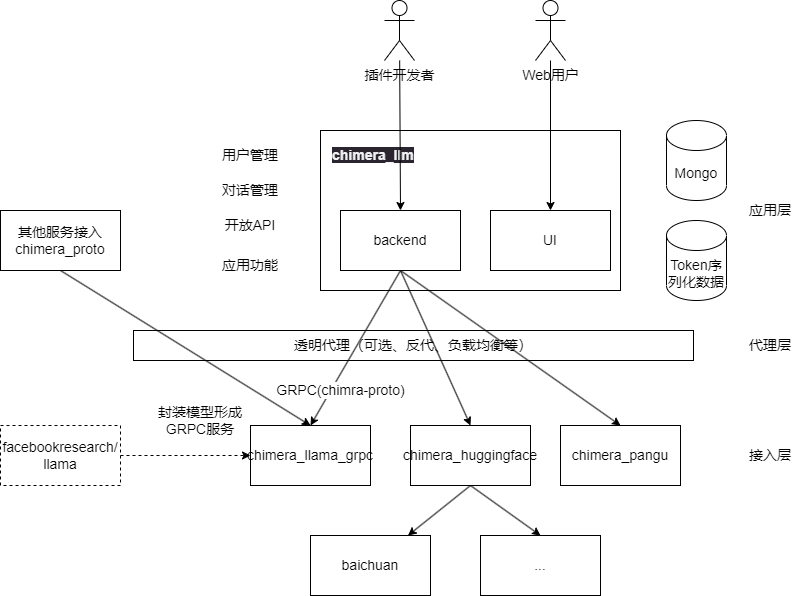

The diagram above was exported from draw.io. Its source (the exported page's mxGraphModel, read from the mxfile embedded in the PNG):
<mxGraphModel dx="907" dy="2275" grid="1" gridSize="10" guides="1" tooltips="1" connect="1" arrows="1" fold="1" page="1" pageScale="1" pageWidth="827" pageHeight="1169" math="0" shadow="0">
  <root>
    <mxCell id="0" />
    <mxCell id="1" parent="0" />
    <mxCell id="38" value="透明代理（可选、反代、负载均衡等）" style="rounded=0;whiteSpace=wrap;html=1;fontSize=14;gradientColor=none;" vertex="1" parent="1">
      <mxGeometry x="147" y="510" width="560" height="30" as="geometry" />
    </mxCell>
    <mxCell id="2" value="" style="rounded=0;whiteSpace=wrap;html=1;" vertex="1" parent="1">
      <mxGeometry x="334" y="310" width="300" height="160" as="geometry" />
    </mxCell>
    <mxCell id="4" value="&lt;span style=&quot;color: rgb(240, 240, 240); font-family: Helvetica; font-size: 14px; font-style: normal; font-variant-ligatures: normal; font-variant-caps: normal; letter-spacing: normal; orphans: 2; text-align: center; text-indent: 0px; text-transform: none; widows: 2; word-spacing: 0px; -webkit-text-stroke-width: 0px; background-color: rgb(42, 37, 47); text-decoration-thickness: initial; text-decoration-style: initial; text-decoration-color: initial; float: none; display: inline !important;&quot;&gt;chimera_llm&lt;/span&gt;" style="text;whiteSpace=wrap;html=1;fontStyle=1;fontSize=14;" vertex="1" parent="1">
      <mxGeometry x="344" y="320" width="100" height="40" as="geometry" />
    </mxCell>
    <mxCell id="15" value="GRPC(chimra-proto)" style="edgeStyle=none;html=1;exitX=0.5;exitY=1;exitDx=0;exitDy=0;entryX=0.5;entryY=0;entryDx=0;entryDy=0;fontSize=14;" edge="1" parent="1" source="5" target="14">
      <mxGeometry x="0.4942" y="8" relative="1" as="geometry">
        <mxPoint y="1" as="offset" />
      </mxGeometry>
    </mxCell>
    <mxCell id="21" style="edgeStyle=none;html=1;exitX=0.5;exitY=1;exitDx=0;exitDy=0;entryX=0.5;entryY=0;entryDx=0;entryDy=0;fontSize=14;" edge="1" parent="1" source="5" target="19">
      <mxGeometry relative="1" as="geometry" />
    </mxCell>
    <mxCell id="22" style="edgeStyle=none;html=1;exitX=0.5;exitY=1;exitDx=0;exitDy=0;entryX=0.5;entryY=0;entryDx=0;entryDy=0;fontSize=14;" edge="1" parent="1" source="5" target="20">
      <mxGeometry relative="1" as="geometry" />
    </mxCell>
    <mxCell id="5" value="backend" style="rounded=0;whiteSpace=wrap;html=1;fontSize=14;" vertex="1" parent="1">
      <mxGeometry x="354" y="390" width="120" height="60" as="geometry" />
    </mxCell>
    <mxCell id="6" value="UI" style="rounded=0;whiteSpace=wrap;html=1;fontSize=14;" vertex="1" parent="1">
      <mxGeometry x="504" y="390" width="120" height="60" as="geometry" />
    </mxCell>
    <mxCell id="7" value="应用层" style="text;html=1;strokeColor=none;fillColor=none;align=center;verticalAlign=middle;whiteSpace=wrap;rounded=0;fontSize=14;" vertex="1" parent="1">
      <mxGeometry x="754" y="375" width="60" height="30" as="geometry" />
    </mxCell>
    <mxCell id="9" value="用户管理" style="text;html=1;strokeColor=none;fillColor=none;align=center;verticalAlign=middle;whiteSpace=wrap;rounded=0;fontSize=14;" vertex="1" parent="1">
      <mxGeometry x="234" y="320" width="60" height="30" as="geometry" />
    </mxCell>
    <mxCell id="10" value="对话管理" style="text;html=1;strokeColor=none;fillColor=none;align=center;verticalAlign=middle;whiteSpace=wrap;rounded=0;fontSize=14;" vertex="1" parent="1">
      <mxGeometry x="234" y="355" width="60" height="30" as="geometry" />
    </mxCell>
    <mxCell id="11" value="开放API" style="text;html=1;strokeColor=none;fillColor=none;align=center;verticalAlign=middle;whiteSpace=wrap;rounded=0;fontSize=14;" vertex="1" parent="1">
      <mxGeometry x="234" y="390" width="60" height="30" as="geometry" />
    </mxCell>
    <mxCell id="13" value="应用功能" style="text;html=1;strokeColor=none;fillColor=none;align=center;verticalAlign=middle;whiteSpace=wrap;rounded=0;fontSize=14;" vertex="1" parent="1">
      <mxGeometry x="234" y="430" width="60" height="30" as="geometry" />
    </mxCell>
    <mxCell id="14" value="chimera_llama_grpc" style="rounded=0;whiteSpace=wrap;html=1;fontSize=14;" vertex="1" parent="1">
      <mxGeometry x="264" y="605" width="120" height="60" as="geometry" />
    </mxCell>
    <mxCell id="18" value="" style="edgeStyle=none;html=1;fontSize=14;dashed=1;" edge="1" parent="1" source="17" target="14">
      <mxGeometry relative="1" as="geometry" />
    </mxCell>
    <mxCell id="17" value="facebookresearch/&lt;br&gt;llama" style="rounded=0;whiteSpace=wrap;html=1;fontSize=14;gradientColor=none;dashed=1;" vertex="1" parent="1">
      <mxGeometry x="14" y="605" width="120" height="60" as="geometry" />
    </mxCell>
    <mxCell id="26" value="" style="edgeStyle=none;html=1;fontSize=14;exitX=0.5;exitY=1;exitDx=0;exitDy=0;" edge="1" parent="1" source="19" target="25">
      <mxGeometry relative="1" as="geometry" />
    </mxCell>
    <mxCell id="27" style="edgeStyle=none;html=1;exitX=0.5;exitY=1;exitDx=0;exitDy=0;entryX=0.5;entryY=0;entryDx=0;entryDy=0;fontSize=14;" edge="1" parent="1" source="19" target="24">
      <mxGeometry relative="1" as="geometry" />
    </mxCell>
    <mxCell id="19" value="chimera_huggingface" style="rounded=0;whiteSpace=wrap;html=1;fontSize=14;" vertex="1" parent="1">
      <mxGeometry x="424" y="605" width="120" height="60" as="geometry" />
    </mxCell>
    <mxCell id="20" value="chimera_pangu" style="rounded=0;whiteSpace=wrap;html=1;fontSize=14;" vertex="1" parent="1">
      <mxGeometry x="574" y="605" width="120" height="60" as="geometry" />
    </mxCell>
    <mxCell id="23" value="接入层" style="text;html=1;strokeColor=none;fillColor=none;align=center;verticalAlign=middle;whiteSpace=wrap;rounded=0;dashed=1;fontSize=14;" vertex="1" parent="1">
      <mxGeometry x="754" y="620" width="60" height="30" as="geometry" />
    </mxCell>
    <mxCell id="24" value="..." style="rounded=0;whiteSpace=wrap;html=1;fontSize=14;" vertex="1" parent="1">
      <mxGeometry x="494" y="715" width="120" height="60" as="geometry" />
    </mxCell>
    <mxCell id="25" value="baichuan" style="whiteSpace=wrap;html=1;fontSize=14;rounded=0;" vertex="1" parent="1">
      <mxGeometry x="324" y="715" width="120" height="60" as="geometry" />
    </mxCell>
    <mxCell id="30" value="封装模型形成GRPC服务" style="text;html=1;strokeColor=none;fillColor=none;align=center;verticalAlign=middle;whiteSpace=wrap;rounded=0;dashed=1;fontSize=14;" vertex="1" parent="1">
      <mxGeometry x="154" y="585" width="120" height="30" as="geometry" />
    </mxCell>
    <mxCell id="32" value="" style="edgeStyle=none;html=1;fontSize=14;entryX=0.5;entryY=0;entryDx=0;entryDy=0;" edge="1" parent="1" source="31" target="6">
      <mxGeometry relative="1" as="geometry" />
    </mxCell>
    <mxCell id="31" value="Web用户" style="shape=umlActor;verticalLabelPosition=bottom;verticalAlign=top;html=1;outlineConnect=0;fontSize=14;gradientColor=none;" vertex="1" parent="1">
      <mxGeometry x="549" y="180" width="30" height="60" as="geometry" />
    </mxCell>
    <mxCell id="34" value="" style="edgeStyle=none;html=1;fontSize=14;entryX=0.5;entryY=0;entryDx=0;entryDy=0;" edge="1" parent="1" source="33" target="5">
      <mxGeometry relative="1" as="geometry">
        <mxPoint x="394" y="320" as="targetPoint" />
      </mxGeometry>
    </mxCell>
    <mxCell id="33" value="插件开发者" style="shape=umlActor;verticalLabelPosition=bottom;verticalAlign=top;html=1;outlineConnect=0;fontSize=14;gradientColor=none;" vertex="1" parent="1">
      <mxGeometry x="398" y="180" width="30" height="60" as="geometry" />
    </mxCell>
    <mxCell id="37" style="edgeStyle=none;html=1;exitX=0.5;exitY=1;exitDx=0;exitDy=0;entryX=0.5;entryY=0;entryDx=0;entryDy=0;fontSize=14;" edge="1" parent="1" source="36" target="14">
      <mxGeometry relative="1" as="geometry" />
    </mxCell>
    <mxCell id="36" value="其他服务接入chimera_proto" style="rounded=0;whiteSpace=wrap;html=1;fontSize=14;gradientColor=none;" vertex="1" parent="1">
      <mxGeometry x="14" y="390" width="120" height="60" as="geometry" />
    </mxCell>
    <mxCell id="40" value="代理层" style="text;html=1;strokeColor=none;fillColor=none;align=center;verticalAlign=middle;whiteSpace=wrap;rounded=0;fontSize=14;" vertex="1" parent="1">
      <mxGeometry x="754" y="510" width="60" height="30" as="geometry" />
    </mxCell>
    <mxCell id="42" value="Mongo" style="shape=cylinder3;whiteSpace=wrap;html=1;boundedLbl=1;backgroundOutline=1;size=15;fontSize=14;gradientColor=none;" vertex="1" parent="1">
      <mxGeometry x="680" y="300" width="60" height="80" as="geometry" />
    </mxCell>
    <mxCell id="43" value="Token序列化数据" style="shape=cylinder3;whiteSpace=wrap;html=1;boundedLbl=1;backgroundOutline=1;size=15;fontSize=14;gradientColor=none;" vertex="1" parent="1">
      <mxGeometry x="680" y="400" width="60" height="80" as="geometry" />
    </mxCell>
  </root>
</mxGraphModel>